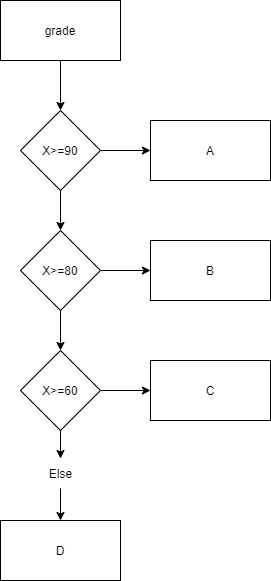

The diagram above was exported from draw.io. Its source (the exported page's mxGraphModel, read from the mxfile embedded in the PNG):
<mxGraphModel dx="594" dy="657" grid="1" gridSize="10" guides="1" tooltips="1" connect="1" arrows="1" fold="1" page="1" pageScale="1" pageWidth="827" pageHeight="1169" math="0" shadow="0">
  <root>
    <mxCell id="0" />
    <mxCell id="1" parent="0" />
    <mxCell id="pSDTd18Gyk19nbH54EJX-4" value="" style="edgeStyle=orthogonalEdgeStyle;rounded=0;orthogonalLoop=1;jettySize=auto;html=1;" edge="1" parent="1" source="pSDTd18Gyk19nbH54EJX-1" target="pSDTd18Gyk19nbH54EJX-3">
      <mxGeometry relative="1" as="geometry" />
    </mxCell>
    <mxCell id="pSDTd18Gyk19nbH54EJX-1" value="grade" style="rounded=0;whiteSpace=wrap;html=1;" vertex="1" parent="1">
      <mxGeometry x="70" y="70" width="120" height="60" as="geometry" />
    </mxCell>
    <mxCell id="pSDTd18Gyk19nbH54EJX-6" value="" style="edgeStyle=orthogonalEdgeStyle;rounded=0;orthogonalLoop=1;jettySize=auto;html=1;" edge="1" parent="1" source="pSDTd18Gyk19nbH54EJX-3" target="pSDTd18Gyk19nbH54EJX-5">
      <mxGeometry relative="1" as="geometry" />
    </mxCell>
    <mxCell id="pSDTd18Gyk19nbH54EJX-8" value="" style="edgeStyle=orthogonalEdgeStyle;rounded=0;orthogonalLoop=1;jettySize=auto;html=1;" edge="1" parent="1" source="pSDTd18Gyk19nbH54EJX-3" target="pSDTd18Gyk19nbH54EJX-7">
      <mxGeometry relative="1" as="geometry" />
    </mxCell>
    <mxCell id="pSDTd18Gyk19nbH54EJX-3" value="X&amp;gt;=90" style="rhombus;whiteSpace=wrap;html=1;rounded=0;" vertex="1" parent="1">
      <mxGeometry x="90" y="180" width="80" height="80" as="geometry" />
    </mxCell>
    <mxCell id="pSDTd18Gyk19nbH54EJX-5" value="A" style="whiteSpace=wrap;html=1;rounded=0;" vertex="1" parent="1">
      <mxGeometry x="220" y="190" width="120" height="60" as="geometry" />
    </mxCell>
    <mxCell id="pSDTd18Gyk19nbH54EJX-10" value="" style="edgeStyle=orthogonalEdgeStyle;rounded=0;orthogonalLoop=1;jettySize=auto;html=1;fontFamily=Helvetica;fontSize=12;fontColor=default;" edge="1" parent="1" source="pSDTd18Gyk19nbH54EJX-7" target="pSDTd18Gyk19nbH54EJX-9">
      <mxGeometry relative="1" as="geometry" />
    </mxCell>
    <mxCell id="pSDTd18Gyk19nbH54EJX-12" value="" style="edgeStyle=orthogonalEdgeStyle;rounded=0;orthogonalLoop=1;jettySize=auto;html=1;fontFamily=Helvetica;fontSize=12;fontColor=default;" edge="1" parent="1" source="pSDTd18Gyk19nbH54EJX-7" target="pSDTd18Gyk19nbH54EJX-11">
      <mxGeometry relative="1" as="geometry" />
    </mxCell>
    <mxCell id="pSDTd18Gyk19nbH54EJX-7" value="X&amp;gt;=80" style="rhombus;whiteSpace=wrap;html=1;rounded=0;" vertex="1" parent="1">
      <mxGeometry x="90" y="300" width="80" height="80" as="geometry" />
    </mxCell>
    <mxCell id="pSDTd18Gyk19nbH54EJX-9" value="B" style="whiteSpace=wrap;html=1;rounded=0;" vertex="1" parent="1">
      <mxGeometry x="220" y="310" width="120" height="60" as="geometry" />
    </mxCell>
    <mxCell id="pSDTd18Gyk19nbH54EJX-15" value="" style="edgeStyle=orthogonalEdgeStyle;rounded=0;orthogonalLoop=1;jettySize=auto;html=1;fontFamily=Helvetica;fontSize=12;fontColor=default;" edge="1" parent="1" source="pSDTd18Gyk19nbH54EJX-11" target="pSDTd18Gyk19nbH54EJX-14">
      <mxGeometry relative="1" as="geometry" />
    </mxCell>
    <mxCell id="pSDTd18Gyk19nbH54EJX-22" value="" style="edgeStyle=orthogonalEdgeStyle;rounded=0;orthogonalLoop=1;jettySize=auto;html=1;fontFamily=Helvetica;fontSize=12;fontColor=default;" edge="1" parent="1" source="pSDTd18Gyk19nbH54EJX-23" target="pSDTd18Gyk19nbH54EJX-21">
      <mxGeometry relative="1" as="geometry" />
    </mxCell>
    <mxCell id="pSDTd18Gyk19nbH54EJX-11" value="X&amp;gt;=60" style="rhombus;whiteSpace=wrap;html=1;rounded=0;" vertex="1" parent="1">
      <mxGeometry x="90" y="420" width="80" height="80" as="geometry" />
    </mxCell>
    <mxCell id="pSDTd18Gyk19nbH54EJX-14" value="C" style="whiteSpace=wrap;html=1;rounded=0;" vertex="1" parent="1">
      <mxGeometry x="220" y="430" width="120" height="60" as="geometry" />
    </mxCell>
    <mxCell id="pSDTd18Gyk19nbH54EJX-21" value="D" style="whiteSpace=wrap;html=1;rounded=0;" vertex="1" parent="1">
      <mxGeometry x="70" y="590" width="120" height="60" as="geometry" />
    </mxCell>
    <mxCell id="pSDTd18Gyk19nbH54EJX-24" value="" style="edgeStyle=orthogonalEdgeStyle;rounded=0;orthogonalLoop=1;jettySize=auto;html=1;fontFamily=Helvetica;fontSize=12;fontColor=default;" edge="1" parent="1" source="pSDTd18Gyk19nbH54EJX-11" target="pSDTd18Gyk19nbH54EJX-23">
      <mxGeometry relative="1" as="geometry">
        <mxPoint x="130" y="500" as="sourcePoint" />
        <mxPoint x="130" y="590" as="targetPoint" />
      </mxGeometry>
    </mxCell>
    <mxCell id="pSDTd18Gyk19nbH54EJX-23" value="Else" style="text;html=1;align=center;verticalAlign=middle;resizable=0;points=[];autosize=1;strokeColor=none;fillColor=none;fontFamily=Helvetica;fontSize=12;fontColor=default;" vertex="1" parent="1">
      <mxGeometry x="105" y="528" width="50" height="30" as="geometry" />
    </mxCell>
  </root>
</mxGraphModel>